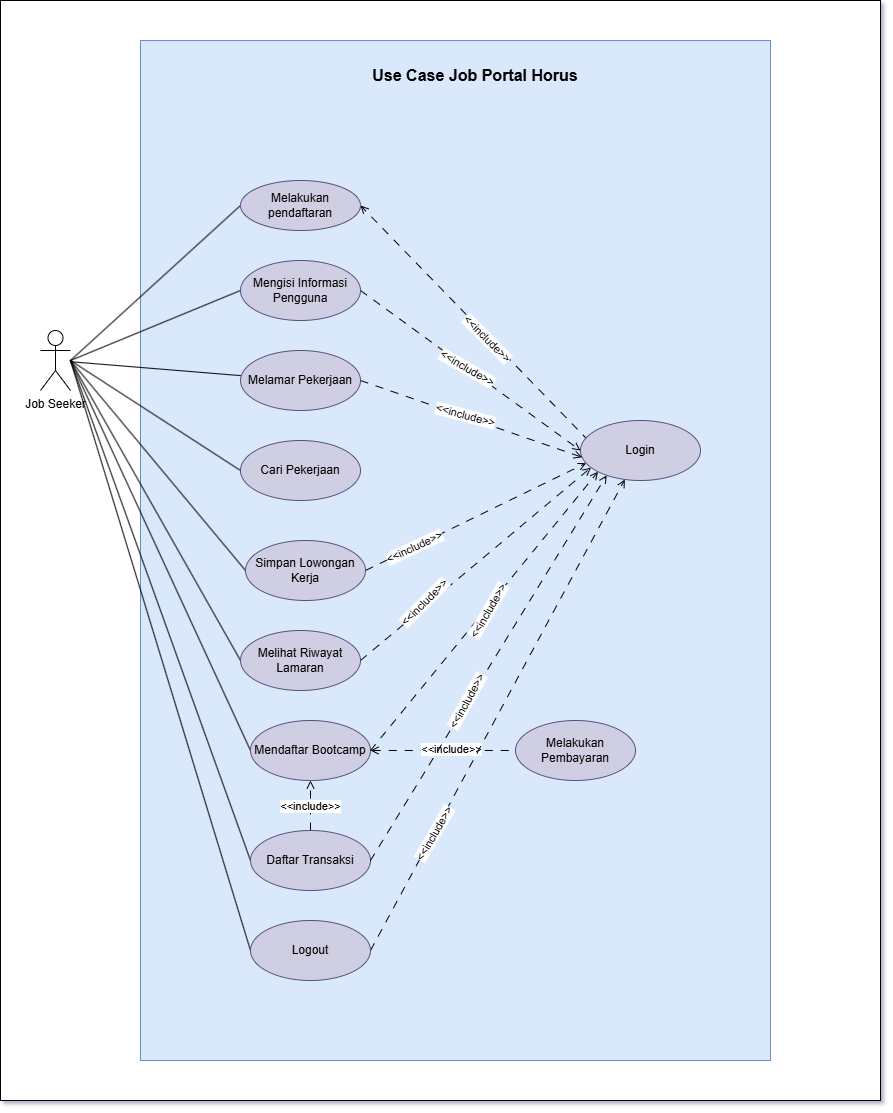

The diagram above was exported from draw.io. Its source (the exported page's mxGraphModel, read from the mxfile embedded in the PNG):
<mxGraphModel dx="1310" dy="1960" grid="1" gridSize="10" guides="1" tooltips="1" connect="1" arrows="1" fold="1" page="1" pageScale="1" pageWidth="850" pageHeight="1100" background="#ffffff" math="0" shadow="1">
  <root>
    <mxCell id="0" />
    <mxCell id="1" parent="0" />
    <mxCell id="7EEXyFzn0YXLCUlGh_OY-80" value="" style="rounded=0;whiteSpace=wrap;html=1;" parent="1" vertex="1">
      <mxGeometry x="100" y="-20" width="880" height="1100" as="geometry" />
    </mxCell>
    <mxCell id="7EEXyFzn0YXLCUlGh_OY-60" value="" style="rounded=0;whiteSpace=wrap;html=1;fillColor=#dae8fc;strokeColor=#6c8ebf;" parent="1" vertex="1">
      <mxGeometry x="240" y="20" width="630" height="1020" as="geometry" />
    </mxCell>
    <mxCell id="7EEXyFzn0YXLCUlGh_OY-24" style="rounded=0;orthogonalLoop=1;jettySize=auto;html=1;entryX=0;entryY=0.5;entryDx=0;entryDy=0;endArrow=none;startFill=0;" parent="1" target="7EEXyFzn0YXLCUlGh_OY-4" edge="1">
      <mxGeometry relative="1" as="geometry">
        <mxPoint x="170" y="340" as="sourcePoint" />
      </mxGeometry>
    </mxCell>
    <mxCell id="7EEXyFzn0YXLCUlGh_OY-25" style="rounded=0;orthogonalLoop=1;jettySize=auto;html=1;entryX=0;entryY=0.5;entryDx=0;entryDy=0;endArrow=none;startFill=0;" parent="1" target="7EEXyFzn0YXLCUlGh_OY-7" edge="1">
      <mxGeometry relative="1" as="geometry">
        <mxPoint x="170" y="340" as="sourcePoint" />
      </mxGeometry>
    </mxCell>
    <mxCell id="7EEXyFzn0YXLCUlGh_OY-26" style="rounded=0;orthogonalLoop=1;jettySize=auto;html=1;endArrow=none;startFill=0;" parent="1" source="7EEXyFzn0YXLCUlGh_OY-1" target="7EEXyFzn0YXLCUlGh_OY-6" edge="1">
      <mxGeometry relative="1" as="geometry" />
    </mxCell>
    <mxCell id="7EEXyFzn0YXLCUlGh_OY-46" style="rounded=0;orthogonalLoop=1;jettySize=auto;html=1;entryX=0;entryY=0.5;entryDx=0;entryDy=0;endArrow=none;startFill=0;" parent="1" target="7EEXyFzn0YXLCUlGh_OY-39" edge="1">
      <mxGeometry relative="1" as="geometry">
        <mxPoint x="170" y="340" as="sourcePoint" />
      </mxGeometry>
    </mxCell>
    <mxCell id="7EEXyFzn0YXLCUlGh_OY-47" style="rounded=0;orthogonalLoop=1;jettySize=auto;html=1;entryX=0;entryY=0.5;entryDx=0;entryDy=0;endArrow=none;startFill=0;" parent="1" target="7EEXyFzn0YXLCUlGh_OY-10" edge="1">
      <mxGeometry relative="1" as="geometry">
        <mxPoint x="170" y="340" as="sourcePoint" />
      </mxGeometry>
    </mxCell>
    <mxCell id="7EEXyFzn0YXLCUlGh_OY-51" style="rounded=0;orthogonalLoop=1;jettySize=auto;html=1;entryX=0;entryY=0.5;entryDx=0;entryDy=0;endArrow=none;startFill=0;" parent="1" target="7EEXyFzn0YXLCUlGh_OY-42" edge="1">
      <mxGeometry relative="1" as="geometry">
        <mxPoint x="170" y="340" as="sourcePoint" />
      </mxGeometry>
    </mxCell>
    <mxCell id="7EEXyFzn0YXLCUlGh_OY-53" style="rounded=0;orthogonalLoop=1;jettySize=auto;html=1;entryX=0;entryY=0.5;entryDx=0;entryDy=0;endArrow=none;startFill=0;" parent="1" target="7EEXyFzn0YXLCUlGh_OY-52" edge="1">
      <mxGeometry relative="1" as="geometry">
        <mxPoint x="170" y="340" as="sourcePoint" />
      </mxGeometry>
    </mxCell>
    <mxCell id="7EEXyFzn0YXLCUlGh_OY-68" style="rounded=0;orthogonalLoop=1;jettySize=auto;html=1;entryX=0;entryY=0.5;entryDx=0;entryDy=0;endArrow=none;startFill=0;" parent="1" target="7EEXyFzn0YXLCUlGh_OY-67" edge="1">
      <mxGeometry relative="1" as="geometry">
        <mxPoint x="170" y="340" as="sourcePoint" />
      </mxGeometry>
    </mxCell>
    <mxCell id="7EEXyFzn0YXLCUlGh_OY-79" style="rounded=0;orthogonalLoop=1;jettySize=auto;html=1;entryX=0;entryY=0.5;entryDx=0;entryDy=0;endArrow=none;startFill=0;" parent="1" target="7EEXyFzn0YXLCUlGh_OY-76" edge="1">
      <mxGeometry relative="1" as="geometry">
        <mxPoint x="170" y="340" as="sourcePoint" />
      </mxGeometry>
    </mxCell>
    <mxCell id="7EEXyFzn0YXLCUlGh_OY-1" value="Job Seeker" style="shape=umlActor;verticalLabelPosition=bottom;verticalAlign=top;html=1;outlineConnect=0;" parent="1" vertex="1">
      <mxGeometry x="140" y="310" width="30" height="60" as="geometry" />
    </mxCell>
    <mxCell id="7EEXyFzn0YXLCUlGh_OY-4" value="Melakukan pendaftaran" style="ellipse;whiteSpace=wrap;html=1;fillColor=#d0cee2;strokeColor=#56517e;" parent="1" vertex="1">
      <mxGeometry x="340" y="160" width="120" height="50" as="geometry" />
    </mxCell>
    <mxCell id="7EEXyFzn0YXLCUlGh_OY-12" style="rounded=0;orthogonalLoop=1;jettySize=auto;html=1;exitX=0.068;exitY=0.339;exitDx=0;exitDy=0;entryX=1;entryY=0.5;entryDx=0;entryDy=0;exitPerimeter=0;dashed=1;endArrow=open;endFill=0;dashPattern=8 8;" parent="1" source="7EEXyFzn0YXLCUlGh_OY-5" target="7EEXyFzn0YXLCUlGh_OY-4" edge="1">
      <mxGeometry relative="1" as="geometry" />
    </mxCell>
    <mxCell id="7EEXyFzn0YXLCUlGh_OY-20" value="&amp;lt;&amp;lt;include&amp;gt;&amp;gt;" style="edgeLabel;html=1;align=center;verticalAlign=middle;resizable=0;points=[];rotation=45;" parent="7EEXyFzn0YXLCUlGh_OY-12" vertex="1" connectable="0">
      <mxGeometry x="-0.1188" y="1" relative="1" as="geometry">
        <mxPoint as="offset" />
      </mxGeometry>
    </mxCell>
    <mxCell id="7EEXyFzn0YXLCUlGh_OY-5" value="Login" style="ellipse;whiteSpace=wrap;html=1;fillColor=#d0cee2;strokeColor=#56517e;" parent="1" vertex="1">
      <mxGeometry x="680" y="400" width="120" height="60" as="geometry" />
    </mxCell>
    <mxCell id="7EEXyFzn0YXLCUlGh_OY-16" style="rounded=0;orthogonalLoop=1;jettySize=auto;html=1;exitX=1;exitY=0.5;exitDx=0;exitDy=0;dashed=1;entryX=0.015;entryY=0.614;entryDx=0;entryDy=0;entryPerimeter=0;endArrow=open;endFill=0;dashPattern=8 8;" parent="1" source="7EEXyFzn0YXLCUlGh_OY-6" target="7EEXyFzn0YXLCUlGh_OY-5" edge="1">
      <mxGeometry relative="1" as="geometry">
        <mxPoint x="650" y="230" as="targetPoint" />
      </mxGeometry>
    </mxCell>
    <mxCell id="7EEXyFzn0YXLCUlGh_OY-18" value="&amp;lt;&amp;lt;include&amp;gt;&amp;gt;" style="edgeLabel;html=1;align=center;verticalAlign=middle;resizable=0;points=[];rotation=15;" parent="7EEXyFzn0YXLCUlGh_OY-16" vertex="1" connectable="0">
      <mxGeometry x="-0.0623" y="2" relative="1" as="geometry">
        <mxPoint as="offset" />
      </mxGeometry>
    </mxCell>
    <mxCell id="7EEXyFzn0YXLCUlGh_OY-6" value="Melamar Pekerjaan" style="ellipse;whiteSpace=wrap;html=1;fillColor=#d0cee2;strokeColor=#56517e;" parent="1" vertex="1">
      <mxGeometry x="340" y="330" width="120" height="60" as="geometry" />
    </mxCell>
    <mxCell id="7EEXyFzn0YXLCUlGh_OY-14" style="rounded=0;orthogonalLoop=1;jettySize=auto;html=1;exitX=1;exitY=0.5;exitDx=0;exitDy=0;dashed=1;entryX=0;entryY=0.5;entryDx=0;entryDy=0;endArrow=open;endFill=0;dashPattern=8 8;" parent="1" source="7EEXyFzn0YXLCUlGh_OY-7" target="7EEXyFzn0YXLCUlGh_OY-5" edge="1">
      <mxGeometry relative="1" as="geometry" />
    </mxCell>
    <mxCell id="7EEXyFzn0YXLCUlGh_OY-21" value="&amp;lt;&amp;lt;include&amp;gt;&amp;gt;" style="edgeLabel;html=1;align=center;verticalAlign=middle;resizable=0;points=[];rotation=30;" parent="7EEXyFzn0YXLCUlGh_OY-14" vertex="1" connectable="0">
      <mxGeometry x="-0.0313" y="1" relative="1" as="geometry">
        <mxPoint as="offset" />
      </mxGeometry>
    </mxCell>
    <mxCell id="7EEXyFzn0YXLCUlGh_OY-7" value="Mengisi Informasi Pengguna" style="ellipse;whiteSpace=wrap;html=1;fillColor=#d0cee2;strokeColor=#56517e;" parent="1" vertex="1">
      <mxGeometry x="340" y="240" width="120" height="60" as="geometry" />
    </mxCell>
    <mxCell id="7EEXyFzn0YXLCUlGh_OY-31" style="rounded=0;orthogonalLoop=1;jettySize=auto;html=1;exitX=1;exitY=0.5;exitDx=0;exitDy=0;entryX=0;entryY=0.5;entryDx=0;entryDy=0;dashed=1;endArrow=none;endFill=0;dashPattern=8 8;startArrow=open;startFill=0;" parent="1" source="7EEXyFzn0YXLCUlGh_OY-10" target="7EEXyFzn0YXLCUlGh_OY-11" edge="1">
      <mxGeometry relative="1" as="geometry" />
    </mxCell>
    <mxCell id="7EEXyFzn0YXLCUlGh_OY-38" value="&amp;lt;&amp;lt;include&amp;gt;&amp;gt;" style="edgeLabel;html=1;align=center;verticalAlign=middle;resizable=0;points=[];rotation=0;" parent="7EEXyFzn0YXLCUlGh_OY-31" vertex="1" connectable="0">
      <mxGeometry x="0.1148" y="3" relative="1" as="geometry">
        <mxPoint y="1" as="offset" />
      </mxGeometry>
    </mxCell>
    <mxCell id="7EEXyFzn0YXLCUlGh_OY-10" value="Mendaftar Bootcamp" style="ellipse;whiteSpace=wrap;html=1;fillColor=#d0cee2;strokeColor=#56517e;" parent="1" vertex="1">
      <mxGeometry x="350" y="700" width="120" height="60" as="geometry" />
    </mxCell>
    <mxCell id="7EEXyFzn0YXLCUlGh_OY-11" value="Melakukan Pembayaran" style="ellipse;whiteSpace=wrap;html=1;fillColor=#d0cee2;strokeColor=#56517e;" parent="1" vertex="1">
      <mxGeometry x="615" y="700" width="120" height="60" as="geometry" />
    </mxCell>
    <mxCell id="7EEXyFzn0YXLCUlGh_OY-17" style="rounded=0;orthogonalLoop=1;jettySize=auto;html=1;exitX=1;exitY=0.5;exitDx=0;exitDy=0;entryX=0;entryY=1;entryDx=0;entryDy=0;dashed=1;dashPattern=8 8;endArrow=open;endFill=0;" parent="1" source="7EEXyFzn0YXLCUlGh_OY-10" target="7EEXyFzn0YXLCUlGh_OY-5" edge="1">
      <mxGeometry relative="1" as="geometry" />
    </mxCell>
    <mxCell id="7EEXyFzn0YXLCUlGh_OY-19" value="&amp;lt;&amp;lt;include&amp;gt;&amp;gt;" style="edgeLabel;html=1;align=center;verticalAlign=middle;resizable=0;points=[];rotation=-60;" parent="7EEXyFzn0YXLCUlGh_OY-17" vertex="1" connectable="0">
      <mxGeometry x="0.0426" y="3" relative="1" as="geometry">
        <mxPoint y="9" as="offset" />
      </mxGeometry>
    </mxCell>
    <mxCell id="7EEXyFzn0YXLCUlGh_OY-40" style="rounded=0;orthogonalLoop=1;jettySize=auto;html=1;exitX=1;exitY=0.5;exitDx=0;exitDy=0;entryX=0.047;entryY=0.71;entryDx=0;entryDy=0;dashed=1;entryPerimeter=0;dashPattern=8 8;endArrow=open;endFill=0;" parent="1" source="7EEXyFzn0YXLCUlGh_OY-39" target="7EEXyFzn0YXLCUlGh_OY-5" edge="1">
      <mxGeometry relative="1" as="geometry" />
    </mxCell>
    <mxCell id="7EEXyFzn0YXLCUlGh_OY-41" value="&amp;lt;&amp;lt;include&amp;gt;&amp;gt;" style="edgeLabel;html=1;align=center;verticalAlign=middle;resizable=0;points=[];rotation=-25;" parent="7EEXyFzn0YXLCUlGh_OY-40" vertex="1" connectable="0">
      <mxGeometry x="-0.5589" relative="1" as="geometry">
        <mxPoint as="offset" />
      </mxGeometry>
    </mxCell>
    <mxCell id="7EEXyFzn0YXLCUlGh_OY-39" value="Simpan Lowongan Kerja" style="ellipse;whiteSpace=wrap;html=1;fillColor=#d0cee2;strokeColor=#56517e;" parent="1" vertex="1">
      <mxGeometry x="345" y="520" width="120" height="60" as="geometry" />
    </mxCell>
    <mxCell id="7EEXyFzn0YXLCUlGh_OY-56" style="rounded=0;orthogonalLoop=1;jettySize=auto;html=1;exitX=1;exitY=0.5;exitDx=0;exitDy=0;dashed=1;entryX=0.087;entryY=0.785;entryDx=0;entryDy=0;entryPerimeter=0;endArrow=open;endFill=0;dashPattern=8 8;" parent="1" source="7EEXyFzn0YXLCUlGh_OY-42" target="7EEXyFzn0YXLCUlGh_OY-5" edge="1">
      <mxGeometry relative="1" as="geometry">
        <mxPoint x="660" y="230" as="targetPoint" />
      </mxGeometry>
    </mxCell>
    <mxCell id="7EEXyFzn0YXLCUlGh_OY-75" value="&amp;lt;&amp;lt;include&amp;gt;&amp;gt;" style="edgeLabel;html=1;align=center;verticalAlign=middle;resizable=0;points=[];rotation=-45;" parent="7EEXyFzn0YXLCUlGh_OY-56" vertex="1" connectable="0">
      <mxGeometry x="-0.4335" y="3" relative="1" as="geometry">
        <mxPoint y="-1" as="offset" />
      </mxGeometry>
    </mxCell>
    <mxCell id="7EEXyFzn0YXLCUlGh_OY-42" value="Melihat Riwayat Lamaran" style="ellipse;whiteSpace=wrap;html=1;fillColor=#d0cee2;strokeColor=#56517e;" parent="1" vertex="1">
      <mxGeometry x="340" y="610" width="120" height="60" as="geometry" />
    </mxCell>
    <mxCell id="7EEXyFzn0YXLCUlGh_OY-65" style="edgeStyle=orthogonalEdgeStyle;rounded=0;orthogonalLoop=1;jettySize=auto;html=1;exitX=0.5;exitY=0;exitDx=0;exitDy=0;dashed=1;endArrow=open;endFill=0;dashPattern=8 8;" parent="1" source="7EEXyFzn0YXLCUlGh_OY-52" target="7EEXyFzn0YXLCUlGh_OY-10" edge="1">
      <mxGeometry relative="1" as="geometry" />
    </mxCell>
    <mxCell id="7EEXyFzn0YXLCUlGh_OY-66" value="&amp;lt;&amp;lt;include&amp;gt;&amp;gt;" style="edgeLabel;html=1;align=center;verticalAlign=middle;resizable=0;points=[];" parent="7EEXyFzn0YXLCUlGh_OY-65" vertex="1" connectable="0">
      <mxGeometry x="-0.0237" y="1" relative="1" as="geometry">
        <mxPoint as="offset" />
      </mxGeometry>
    </mxCell>
    <mxCell id="7EEXyFzn0YXLCUlGh_OY-52" value="Daftar Transaksi" style="ellipse;whiteSpace=wrap;html=1;fillColor=#d0cee2;strokeColor=#56517e;" parent="1" vertex="1">
      <mxGeometry x="350" y="810" width="120" height="60" as="geometry" />
    </mxCell>
    <mxCell id="7EEXyFzn0YXLCUlGh_OY-54" style="rounded=0;orthogonalLoop=1;jettySize=auto;html=1;exitX=1;exitY=0.5;exitDx=0;exitDy=0;entryX=0.218;entryY=0.914;entryDx=0;entryDy=0;dashed=1;entryPerimeter=0;endArrow=open;endFill=0;dashPattern=8 8;" parent="1" source="7EEXyFzn0YXLCUlGh_OY-52" target="7EEXyFzn0YXLCUlGh_OY-5" edge="1">
      <mxGeometry relative="1" as="geometry" />
    </mxCell>
    <mxCell id="7EEXyFzn0YXLCUlGh_OY-55" value="&amp;lt;&amp;lt;include&amp;gt;&amp;gt;" style="edgeLabel;html=1;align=center;verticalAlign=middle;resizable=0;points=[];rotation=-61;" parent="7EEXyFzn0YXLCUlGh_OY-54" vertex="1" connectable="0">
      <mxGeometry x="-0.1775" y="1" relative="1" as="geometry">
        <mxPoint as="offset" />
      </mxGeometry>
    </mxCell>
    <mxCell id="7EEXyFzn0YXLCUlGh_OY-62" value="&lt;b&gt;&lt;font style=&quot;font-size: 16px;&quot;&gt;Use Case Job Portal Horus&lt;/font&gt;&lt;/b&gt;" style="text;html=1;align=center;verticalAlign=middle;whiteSpace=wrap;rounded=0;" parent="1" vertex="1">
      <mxGeometry x="465" y="40" width="220" height="30" as="geometry" />
    </mxCell>
    <mxCell id="7EEXyFzn0YXLCUlGh_OY-67" value="Cari Pekerjaan" style="ellipse;whiteSpace=wrap;html=1;fillColor=#d0cee2;strokeColor=#56517e;" parent="1" vertex="1">
      <mxGeometry x="340" y="420" width="120" height="60" as="geometry" />
    </mxCell>
    <mxCell id="7EEXyFzn0YXLCUlGh_OY-77" style="rounded=0;orthogonalLoop=1;jettySize=auto;html=1;exitX=1;exitY=0.5;exitDx=0;exitDy=0;endArrow=open;endFill=0;dashed=1;dashPattern=8 8;" parent="1" source="7EEXyFzn0YXLCUlGh_OY-76" target="7EEXyFzn0YXLCUlGh_OY-5" edge="1">
      <mxGeometry relative="1" as="geometry" />
    </mxCell>
    <mxCell id="7EEXyFzn0YXLCUlGh_OY-78" value="&amp;lt;&amp;lt;include&amp;gt;&amp;gt;" style="edgeLabel;html=1;align=center;verticalAlign=middle;resizable=0;points=[];rotation=-60;" parent="7EEXyFzn0YXLCUlGh_OY-77" vertex="1" connectable="0">
      <mxGeometry x="-0.5097" relative="1" as="geometry">
        <mxPoint as="offset" />
      </mxGeometry>
    </mxCell>
    <mxCell id="7EEXyFzn0YXLCUlGh_OY-76" value="Logout" style="ellipse;whiteSpace=wrap;html=1;fillColor=#d0cee2;strokeColor=#56517e;" parent="1" vertex="1">
      <mxGeometry x="350" y="900" width="120" height="60" as="geometry" />
    </mxCell>
  </root>
</mxGraphModel>